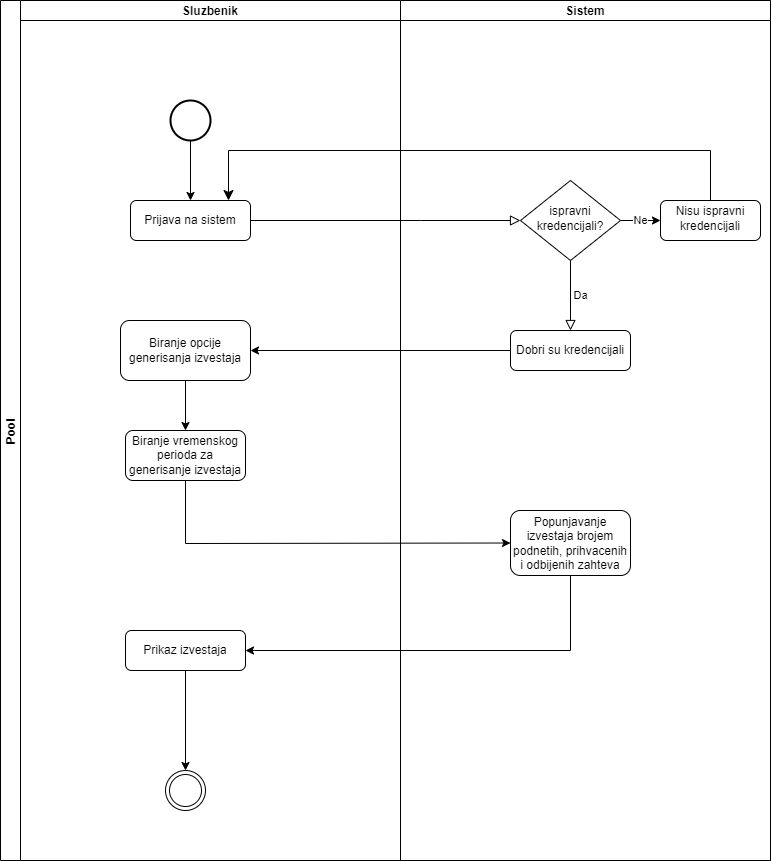

The diagram above was exported from draw.io. Its source (the exported page's mxGraphModel, read from the mxfile embedded in the PNG):
<mxGraphModel dx="1434" dy="764" grid="1" gridSize="10" guides="1" tooltips="1" connect="1" arrows="1" fold="1" page="1" pageScale="1" pageWidth="827" pageHeight="1169" math="0" shadow="0">
  <root>
    <mxCell id="WIyWlLk6GJQsqaUBKTNV-0" />
    <mxCell id="WIyWlLk6GJQsqaUBKTNV-1" parent="WIyWlLk6GJQsqaUBKTNV-0" />
    <mxCell id="4AsWnXmblwv0kJuJn1v8-4" value="Pool" style="swimlane;childLayout=stackLayout;resizeParent=1;resizeParentMax=0;startSize=20;horizontal=0;horizontalStack=1;" parent="WIyWlLk6GJQsqaUBKTNV-1" vertex="1">
      <mxGeometry x="50" y="10" width="770" height="860" as="geometry" />
    </mxCell>
    <mxCell id="WIyWlLk6GJQsqaUBKTNV-2" value="" style="rounded=0;html=1;jettySize=auto;orthogonalLoop=1;fontSize=11;endArrow=block;endFill=0;endSize=8;strokeWidth=1;shadow=0;labelBackgroundColor=none;edgeStyle=orthogonalEdgeStyle;" parent="4AsWnXmblwv0kJuJn1v8-4" source="WIyWlLk6GJQsqaUBKTNV-3" target="WIyWlLk6GJQsqaUBKTNV-6" edge="1">
      <mxGeometry relative="1" as="geometry">
        <Array as="points">
          <mxPoint x="420" y="220" />
          <mxPoint x="420" y="220" />
        </Array>
      </mxGeometry>
    </mxCell>
    <mxCell id="4AsWnXmblwv0kJuJn1v8-15" value="" style="edgeStyle=elbowEdgeStyle;elbow=vertical;endArrow=classic;html=1;curved=0;rounded=0;endSize=8;startSize=8;exitX=0.5;exitY=0;exitDx=0;exitDy=0;" parent="4AsWnXmblwv0kJuJn1v8-4" source="4AsWnXmblwv0kJuJn1v8-13" edge="1">
      <mxGeometry width="50" height="50" relative="1" as="geometry">
        <mxPoint x="650" y="340" as="sourcePoint" />
        <mxPoint x="228" y="200" as="targetPoint" />
        <Array as="points">
          <mxPoint x="600" y="150" />
          <mxPoint x="450" y="280" />
        </Array>
      </mxGeometry>
    </mxCell>
    <mxCell id="4AsWnXmblwv0kJuJn1v8-17" value="" style="edgeStyle=orthogonalEdgeStyle;rounded=0;orthogonalLoop=1;jettySize=auto;html=1;" parent="4AsWnXmblwv0kJuJn1v8-4" source="4AsWnXmblwv0kJuJn1v8-10" target="4AsWnXmblwv0kJuJn1v8-16" edge="1">
      <mxGeometry relative="1" as="geometry" />
    </mxCell>
    <mxCell id="4AsWnXmblwv0kJuJn1v8-5" value="Sluzbenik" style="swimlane;startSize=20;" parent="4AsWnXmblwv0kJuJn1v8-4" vertex="1">
      <mxGeometry x="20" width="380" height="860" as="geometry" />
    </mxCell>
    <mxCell id="WIyWlLk6GJQsqaUBKTNV-3" value="Prijava na sistem&lt;br&gt;" style="rounded=1;whiteSpace=wrap;html=1;fontSize=12;glass=0;strokeWidth=1;shadow=0;" parent="4AsWnXmblwv0kJuJn1v8-5" vertex="1">
      <mxGeometry x="110" y="200" width="120" height="40" as="geometry" />
    </mxCell>
    <mxCell id="4AsWnXmblwv0kJuJn1v8-9" value="" style="edgeStyle=orthogonalEdgeStyle;rounded=0;orthogonalLoop=1;jettySize=auto;html=1;" parent="4AsWnXmblwv0kJuJn1v8-5" source="4AsWnXmblwv0kJuJn1v8-1" target="WIyWlLk6GJQsqaUBKTNV-3" edge="1">
      <mxGeometry relative="1" as="geometry" />
    </mxCell>
    <mxCell id="4AsWnXmblwv0kJuJn1v8-1" value="" style="strokeWidth=2;html=1;shape=mxgraph.flowchart.start_2;whiteSpace=wrap;" parent="4AsWnXmblwv0kJuJn1v8-5" vertex="1">
      <mxGeometry x="150" y="100" width="40" height="40" as="geometry" />
    </mxCell>
    <mxCell id="Ew5qWRemjwoZvliGcugo-1" value="" style="edgeStyle=orthogonalEdgeStyle;rounded=0;orthogonalLoop=1;jettySize=auto;html=1;" edge="1" parent="4AsWnXmblwv0kJuJn1v8-5" source="4AsWnXmblwv0kJuJn1v8-16" target="Ew5qWRemjwoZvliGcugo-0">
      <mxGeometry relative="1" as="geometry" />
    </mxCell>
    <mxCell id="4AsWnXmblwv0kJuJn1v8-16" value="Biranje opcije generisanja izvestaja" style="rounded=1;whiteSpace=wrap;html=1;glass=0;strokeWidth=1;shadow=0;" parent="4AsWnXmblwv0kJuJn1v8-5" vertex="1">
      <mxGeometry x="100" y="320" width="130" height="60" as="geometry" />
    </mxCell>
    <mxCell id="Ew5qWRemjwoZvliGcugo-0" value="Biranje vremenskog perioda za generisanje izvestaja" style="rounded=1;whiteSpace=wrap;html=1;glass=0;strokeWidth=1;shadow=0;" vertex="1" parent="4AsWnXmblwv0kJuJn1v8-5">
      <mxGeometry x="105" y="430" width="120" height="50" as="geometry" />
    </mxCell>
    <mxCell id="4AsWnXmblwv0kJuJn1v8-35" value="" style="ellipse;shape=doubleEllipse;whiteSpace=wrap;html=1;aspect=fixed;" parent="4AsWnXmblwv0kJuJn1v8-5" vertex="1">
      <mxGeometry x="145" y="770" width="40" height="40" as="geometry" />
    </mxCell>
    <mxCell id="Ew5qWRemjwoZvliGcugo-6" value="" style="edgeStyle=orthogonalEdgeStyle;rounded=0;orthogonalLoop=1;jettySize=auto;html=1;" edge="1" parent="4AsWnXmblwv0kJuJn1v8-5" source="Ew5qWRemjwoZvliGcugo-4" target="4AsWnXmblwv0kJuJn1v8-35">
      <mxGeometry relative="1" as="geometry" />
    </mxCell>
    <mxCell id="Ew5qWRemjwoZvliGcugo-4" value="Prikaz izvestaja" style="rounded=1;whiteSpace=wrap;html=1;glass=0;strokeWidth=1;shadow=0;" vertex="1" parent="4AsWnXmblwv0kJuJn1v8-5">
      <mxGeometry x="105" y="630" width="120" height="40" as="geometry" />
    </mxCell>
    <mxCell id="4AsWnXmblwv0kJuJn1v8-6" value="Sistem" style="swimlane;startSize=20;" parent="4AsWnXmblwv0kJuJn1v8-4" vertex="1">
      <mxGeometry x="400" width="370" height="860" as="geometry" />
    </mxCell>
    <mxCell id="4AsWnXmblwv0kJuJn1v8-14" value="Ne&lt;br&gt;" style="edgeStyle=orthogonalEdgeStyle;rounded=0;orthogonalLoop=1;jettySize=auto;html=1;" parent="4AsWnXmblwv0kJuJn1v8-6" source="WIyWlLk6GJQsqaUBKTNV-6" target="4AsWnXmblwv0kJuJn1v8-13" edge="1">
      <mxGeometry relative="1" as="geometry" />
    </mxCell>
    <mxCell id="WIyWlLk6GJQsqaUBKTNV-6" value="ispravni kredencijali?" style="rhombus;whiteSpace=wrap;html=1;shadow=0;fontFamily=Helvetica;fontSize=12;align=center;strokeWidth=1;spacing=6;spacingTop=-4;" parent="4AsWnXmblwv0kJuJn1v8-6" vertex="1">
      <mxGeometry x="120" y="180" width="100" height="80" as="geometry" />
    </mxCell>
    <mxCell id="WIyWlLk6GJQsqaUBKTNV-5" value="Da&lt;br&gt;" style="edgeStyle=orthogonalEdgeStyle;rounded=0;html=1;jettySize=auto;orthogonalLoop=1;fontSize=11;endArrow=block;endFill=0;endSize=8;strokeWidth=1;shadow=0;labelBackgroundColor=none;" parent="4AsWnXmblwv0kJuJn1v8-6" source="WIyWlLk6GJQsqaUBKTNV-6" edge="1">
      <mxGeometry y="10" relative="1" as="geometry">
        <mxPoint as="offset" />
        <mxPoint x="170" y="330" as="targetPoint" />
      </mxGeometry>
    </mxCell>
    <mxCell id="4AsWnXmblwv0kJuJn1v8-10" value="Dobri su kredencijali&lt;br&gt;" style="rounded=1;whiteSpace=wrap;html=1;fontSize=12;glass=0;strokeWidth=1;shadow=0;" parent="4AsWnXmblwv0kJuJn1v8-6" vertex="1">
      <mxGeometry x="110" y="330" width="120" height="40" as="geometry" />
    </mxCell>
    <mxCell id="4AsWnXmblwv0kJuJn1v8-13" value="Nisu ispravni kredencijali" style="rounded=1;whiteSpace=wrap;html=1;shadow=0;strokeWidth=1;spacing=6;spacingTop=-4;" parent="4AsWnXmblwv0kJuJn1v8-6" vertex="1">
      <mxGeometry x="260" y="200" width="100" height="40" as="geometry" />
    </mxCell>
    <mxCell id="4AsWnXmblwv0kJuJn1v8-24" value="Popunjavanje izvestaja brojem podnetih, prihvacenih i odbijenih zahteva" style="rounded=1;whiteSpace=wrap;html=1;glass=0;strokeWidth=1;shadow=0;" parent="4AsWnXmblwv0kJuJn1v8-6" vertex="1">
      <mxGeometry x="110" y="510" width="120" height="65" as="geometry" />
    </mxCell>
    <mxCell id="Ew5qWRemjwoZvliGcugo-2" value="" style="endArrow=classic;html=1;rounded=0;exitX=0.5;exitY=1;exitDx=0;exitDy=0;entryX=0;entryY=0.5;entryDx=0;entryDy=0;" edge="1" parent="4AsWnXmblwv0kJuJn1v8-4" source="Ew5qWRemjwoZvliGcugo-0" target="4AsWnXmblwv0kJuJn1v8-24">
      <mxGeometry relative="1" as="geometry">
        <mxPoint x="310" y="560" as="sourcePoint" />
        <mxPoint x="410" y="560" as="targetPoint" />
        <Array as="points">
          <mxPoint x="185" y="543" />
        </Array>
      </mxGeometry>
    </mxCell>
    <mxCell id="Ew5qWRemjwoZvliGcugo-5" value="" style="edgeStyle=orthogonalEdgeStyle;rounded=0;orthogonalLoop=1;jettySize=auto;html=1;" edge="1" parent="4AsWnXmblwv0kJuJn1v8-4" source="4AsWnXmblwv0kJuJn1v8-24" target="Ew5qWRemjwoZvliGcugo-4">
      <mxGeometry relative="1" as="geometry">
        <Array as="points">
          <mxPoint x="570" y="650" />
        </Array>
      </mxGeometry>
    </mxCell>
  </root>
</mxGraphModel>